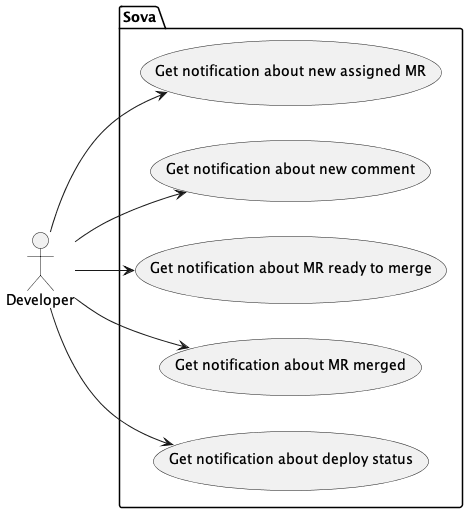

The diagram above was rendered by PlantUML. Its source (embedded in the PNG):
@startuml Basic interaction
left to right direction
actor "Developer" as dev


package "Sova" {
    usecase "Get notification about new assigned MR" as get_notification
    usecase "Get notification about new comment" as get_comment
    usecase "Get notification about MR ready to merge" as get_mr
    usecase "Get notification about MR merged" as get_mr_merged
    usecase "Get notification about deploy status" as get_deploy
}

dev --> get_notification
dev --> get_comment
dev --> get_mr
dev --> get_mr_merged
dev --> get_deploy

@enduml